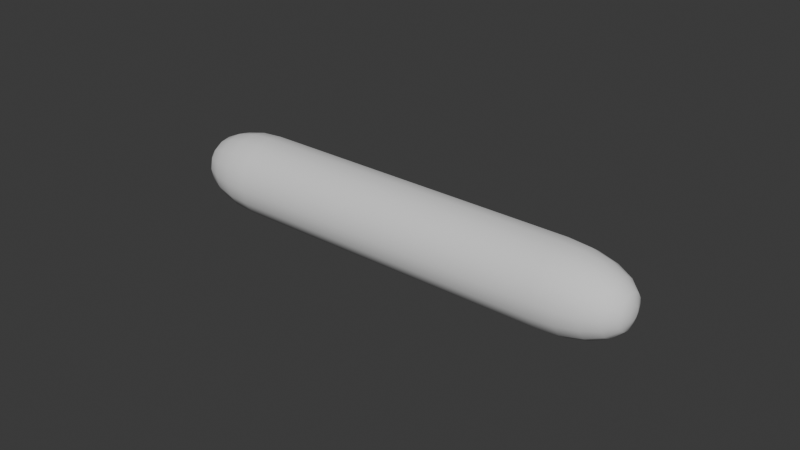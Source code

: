 # Source: cucumber.blend  (saved by Blender 4.5.91; exported with 4.5.12 LTS)
import bpy
from mathutils import Matrix  # noqa: F401  (used for matrix-valued properties, if any)

bpy.ops.wm.read_factory_settings(use_empty=True)
scene = bpy.context.scene
scene.name = 'Scene'

# ---- collections
col_collection = bpy.data.collections.new('Collection'); scene.collection.children.link(col_collection)

# ---- world
world_world = bpy.data.worlds.new('World'); scene.world = world_world
world_world.use_nodes = True; world_world.node_tree.nodes.clear()
_N = world_world.node_tree.nodes; _L = world_world.node_tree.links
n0 = _N.new('ShaderNodeOutputWorld'); n0.name = 'World Output'; n0.location = (200, 100)
n1 = _N.new('ShaderNodeBackground'); n1.name = 'Background'; n1.location = (-200, 100)
n1.inputs[0].default_value = (0.05088, 0.05088, 0.05088, 1.0)
_L.new(n1.outputs[0], n0.inputs[0])
n0.is_active_output = True
world_world.color = (0.05088, 0.05088, 0.05088)
world_world.sun_shadow_jitter_overblur = 0.0

# ---- meshes
me_cylinder_007 = bpy.data.meshes.new('Cylinder.007')
me_cylinder_007.from_pydata([(-0.07699, 0.002133, -4.841e-09), (-0.05349, 0.01299, -4.054e-09), (-0.07584, 0.005489, -4.816e-09), (-0.0725, 0.008517, -4.695e-09), (-0.06731, 0.01092, -4.526e-09), (-0.06075, 0.01246, -4.308e-09), (0.07699, 0.002133, 4.841e-09), (0.05349, 0.01299, 4.054e-09), (0.07584, 0.005489, 4.816e-09), (0.0725, 0.008517, 4.695e-09), (0.06731, 0.01092, 4.526e-09), (0.06075, 0.01246, 4.308e-09), (-0.07699, 0.001971, -0.0008163), (-0.05349, 0.012, -0.004973), (-0.07584, 0.005071, -0.002101), (-0.0725, 0.007869, -0.003259), (-0.06731, 0.01009, -0.004179), (-0.06075, 0.01151, -0.004769), (0.07699, 0.001971, -0.0008162), (0.05349, 0.012, -0.004973), (0.07584, 0.005071, -0.002101), (0.0725, 0.007869, -0.003259), (0.06731, 0.01009, -0.004179), (0.06075, 0.01151, -0.004769), (-0.07699, 0.001508, -0.001508), (-0.05349, 0.009188, -0.009188), (-0.07584, 0.003881, -0.003881), (-0.0725, 0.006022, -0.006022), (-0.06731, 0.007721, -0.007721), (-0.06075, 0.008812, -0.008812), (0.07699, 0.001508, -0.001508), (0.05349, 0.009188, -0.009188), (0.07584, 0.003881, -0.003881), (0.0725, 0.006022, -0.006022), (0.06731, 0.007721, -0.007721), (0.06075, 0.008812, -0.008812), (-0.07699, 0.0008162, -0.001971), (-0.05349, 0.004973, -0.012), (-0.07584, 0.002101, -0.005071), (-0.0725, 0.003259, -0.007869), (-0.06731, 0.004179, -0.01009), (-0.06075, 0.004769, -0.01151), (0.07699, 0.0008162, -0.001971), (0.05349, 0.004973, -0.012), (0.07584, 0.002101, -0.005071), (0.0725, 0.003259, -0.007869), (0.06731, 0.004179, -0.01009), (0.06075, 0.004769, -0.01151), (-0.07699, 0.0, -0.002133), (-0.05349, 0.0, -0.01299), (-0.07584, 0.0, -0.005489), (-0.0725, 0.0, -0.008517), (-0.06731, 0.0, -0.01092), (-0.06075, 0.0, -0.01246), (0.07699, 0.0, -0.002133), (0.05349, 0.0, -0.01299), (0.07584, 0.0, -0.005489), (0.0725, 0.0, -0.008517), (0.06731, 0.0, -0.01092), (0.06075, 0.0, -0.01246), (-0.07699, -0.0008162, -0.001971), (-0.05349, -0.004973, -0.012), (-0.07584, -0.002101, -0.005071), (-0.0725, -0.003259, -0.007869), (-0.06731, -0.004179, -0.01009), (-0.06075, -0.004769, -0.01151), (0.07699, -0.0008162, -0.001971), (0.05349, -0.004973, -0.012), (0.07584, -0.002101, -0.005071), (0.0725, -0.003259, -0.007869), (0.06731, -0.004179, -0.01009), (0.06075, -0.004769, -0.01151), (-0.07699, -0.001508, -0.001508), (-0.05349, -0.009188, -0.009188), (-0.07584, -0.003881, -0.003881), (-0.0725, -0.006022, -0.006022), (-0.06731, -0.007721, -0.007721), (-0.06075, -0.008812, -0.008812), (0.07699, -0.001508, -0.001508), (0.05349, -0.009188, -0.009188), (0.07584, -0.003881, -0.003881), (0.0725, -0.006022, -0.006022), (0.06731, -0.007721, -0.007721), (0.06075, -0.008812, -0.008812), (-0.07699, -0.001971, -0.0008163), (-0.05349, -0.012, -0.004973), (-0.07584, -0.005071, -0.002101), (-0.0725, -0.007869, -0.003259), (-0.06731, -0.01009, -0.004179), (-0.06075, -0.01151, -0.004769), (0.07699, -0.001971, -0.0008162), (0.05349, -0.012, -0.004973), (0.07584, -0.005071, -0.002101), (0.0725, -0.007869, -0.003259), (0.06731, -0.01009, -0.004179), (0.06075, -0.01151, -0.004769), (-0.07699, -0.002133, -4.841e-09), (-0.05349, -0.01299, -4.054e-09), (-0.07584, -0.005489, -4.816e-09), (-0.0725, -0.008517, -4.695e-09), (-0.06731, -0.01092, -4.526e-09), (-0.06075, -0.01246, -4.308e-09), (0.07699, -0.002133, 4.841e-09), (0.05349, -0.01299, 4.054e-09), (0.07584, -0.005489, 4.816e-09), (0.0725, -0.008517, 4.695e-09), (0.06731, -0.01092, 4.526e-09), (0.06075, -0.01246, 4.308e-09), (-0.07699, -0.001971, 0.0008162), (-0.05349, -0.012, 0.004973), (-0.07584, -0.005071, 0.002101), (-0.0725, -0.007869, 0.003259), (-0.06731, -0.01009, 0.004179), (-0.06075, -0.01151, 0.004769), (0.07699, -0.001971, 0.0008163), (0.05349, -0.012, 0.004973), (0.07584, -0.005071, 0.002101), (0.0725, -0.007869, 0.003259), (0.06731, -0.01009, 0.004179), (0.06075, -0.01151, 0.004769), (-0.07699, -0.001508, 0.001508), (-0.05349, -0.009188, 0.009188), (-0.07584, -0.003881, 0.003881), (-0.0725, -0.006022, 0.006022), (-0.06731, -0.007721, 0.007721), (-0.06075, -0.008812, 0.008812), (0.07699, -0.001508, 0.001508), (0.05349, -0.009188, 0.009188), (0.07584, -0.003881, 0.003881), (0.0725, -0.006022, 0.006022), (0.06731, -0.007721, 0.007721), (0.06075, -0.008812, 0.008812), (-0.07699, -0.0008162, 0.001971), (-0.05349, -0.004973, 0.012), (-0.07584, -0.002101, 0.005071), (-0.0725, -0.003259, 0.007869), (-0.06731, -0.004179, 0.01009), (-0.06075, -0.004769, 0.01151), (0.07699, -0.0008162, 0.001971), (0.05349, -0.004973, 0.012), (0.07584, -0.002101, 0.005071), (0.0725, -0.003259, 0.007869), (0.06731, -0.004179, 0.01009), (0.06075, -0.004769, 0.01151), (-0.07699, 0.0, 0.002133), (-0.05349, 0.0, 0.01299), (-0.07584, 0.0, 0.005489), (-0.0725, 0.0, 0.008517), (-0.06731, 0.0, 0.01092), (-0.06075, 0.0, 0.01246), (0.07699, 0.0, 0.002133), (0.05349, 0.0, 0.01299), (0.07584, 0.0, 0.005489), (0.0725, 0.0, 0.008517), (0.06731, 0.0, 0.01092), (0.06075, 0.0, 0.01246), (-0.07699, 0.0008162, 0.001971), (-0.05349, 0.004973, 0.012), (-0.07584, 0.002101, 0.005071), (-0.0725, 0.003259, 0.007869), (-0.06731, 0.004179, 0.01009), (-0.06075, 0.004769, 0.01151), (0.07699, 0.0008162, 0.001971), (0.05349, 0.004973, 0.012), (0.07584, 0.002101, 0.005071), (0.0725, 0.003259, 0.007869), (0.06731, 0.004179, 0.01009), (0.06075, 0.004769, 0.01151), (-0.07699, 0.001508, 0.001508), (-0.05349, 0.009188, 0.009188), (-0.07584, 0.003881, 0.003881), (-0.0725, 0.006022, 0.006022), (-0.06731, 0.007721, 0.007721), (-0.06075, 0.008812, 0.008812), (0.07699, 0.001508, 0.001508), (0.05349, 0.009188, 0.009188), (0.07584, 0.003881, 0.003881), (0.0725, 0.006022, 0.006022), (0.06731, 0.007721, 0.007721), (0.06075, 0.008812, 0.008812), (-0.07699, 0.001971, 0.0008162), (-0.05349, 0.012, 0.004973), (-0.07584, 0.005071, 0.002101), (-0.0725, 0.007869, 0.003259), (-0.06731, 0.01009, 0.004179), (-0.06075, 0.01151, 0.004769), (0.07699, 0.001971, 0.0008163), (0.05349, 0.012, 0.004973), (0.07584, 0.005071, 0.002101), (0.0725, 0.007869, 0.003259), (0.06731, 0.01009, 0.004179), (0.06075, 0.01151, 0.004769)], [], [(6, 186, 174, 162, 150, 138, 126, 114, 102), (1, 13, 17, 5), (5, 17, 16, 4), (4, 16, 15, 3), (3, 15, 14, 2), (2, 14, 12, 0), (19, 7, 11, 23), (23, 11, 10, 22), (22, 10, 9, 21), (21, 9, 8, 20), (20, 8, 6, 18), (13, 25, 29, 17), (17, 29, 28, 16), (16, 28, 27, 15), (15, 27, 26, 14), (14, 26, 24, 12), (31, 19, 23, 35), (35, 23, 22, 34), (34, 22, 21, 33), (33, 21, 20, 32), (32, 20, 18, 30), (25, 37, 41, 29), (29, 41, 40, 28), (28, 40, 39, 27), (27, 39, 38, 26), (26, 38, 36, 24), (43, 31, 35, 47), (47, 35, 34, 46), (46, 34, 33, 45), (45, 33, 32, 44), (44, 32, 30, 42), (37, 49, 53, 41), (41, 53, 52, 40), (40, 52, 51, 39), (39, 51, 50, 38), (38, 50, 48, 36), (55, 43, 47, 59), (59, 47, 46, 58), (58, 46, 45, 57), (57, 45, 44, 56), (56, 44, 42, 54), (49, 61, 65, 53), (53, 65, 64, 52), (52, 64, 63, 51), (51, 63, 62, 50), (50, 62, 60, 48), (67, 55, 59, 71), (71, 59, 58, 70), (70, 58, 57, 69), (69, 57, 56, 68), (68, 56, 54, 66), (61, 73, 77, 65), (65, 77, 76, 64), (64, 76, 75, 63), (63, 75, 74, 62), (62, 74, 72, 60), (79, 67, 71, 83), (83, 71, 70, 82), (82, 70, 69, 81), (81, 69, 68, 80), (80, 68, 66, 78), (73, 85, 89, 77), (77, 89, 88, 76), (76, 88, 87, 75), (75, 87, 86, 74), (74, 86, 84, 72), (91, 79, 83, 95), (95, 83, 82, 94), (94, 82, 81, 93), (93, 81, 80, 92), (92, 80, 78, 90), (85, 97, 101, 89), (89, 101, 100, 88), (88, 100, 99, 87), (87, 99, 98, 86), (86, 98, 96, 84), (103, 91, 95, 107), (107, 95, 94, 106), (106, 94, 93, 105), (105, 93, 92, 104), (104, 92, 90, 102), (97, 109, 113, 101), (101, 113, 112, 100), (100, 112, 111, 99), (99, 111, 110, 98), (98, 110, 108, 96), (115, 103, 107, 119), (119, 107, 106, 118), (118, 106, 105, 117), (117, 105, 104, 116), (116, 104, 102, 114), (109, 121, 125, 113), (113, 125, 124, 112), (112, 124, 123, 111), (111, 123, 122, 110), (110, 122, 120, 108), (127, 115, 119, 131), (131, 119, 118, 130), (130, 118, 117, 129), (129, 117, 116, 128), (128, 116, 114, 126), (121, 133, 137, 125), (125, 137, 136, 124), (124, 136, 135, 123), (123, 135, 134, 122), (122, 134, 132, 120), (139, 127, 131, 143), (143, 131, 130, 142), (142, 130, 129, 141), (141, 129, 128, 140), (140, 128, 126, 138), (133, 145, 149, 137), (137, 149, 148, 136), (136, 148, 147, 135), (135, 147, 146, 134), (134, 146, 144, 132), (151, 139, 143, 155), (155, 143, 142, 154), (154, 142, 141, 153), (153, 141, 140, 152), (152, 140, 138, 150), (145, 157, 161, 149), (149, 161, 160, 148), (148, 160, 159, 147), (147, 159, 158, 146), (146, 158, 156, 144), (163, 151, 155, 167), (167, 155, 154, 166), (166, 154, 153, 165), (165, 153, 152, 164), (164, 152, 150, 162), (157, 169, 173, 161), (161, 173, 172, 160), (160, 172, 171, 159), (159, 171, 170, 158), (158, 170, 168, 156), (175, 163, 167, 179), (179, 167, 166, 178), (178, 166, 165, 177), (177, 165, 164, 176), (176, 164, 162, 174), (169, 181, 185, 173), (173, 185, 184, 172), (172, 184, 183, 171), (171, 183, 182, 170), (170, 182, 180, 168), (187, 175, 179, 191), (191, 179, 178, 190), (190, 178, 177, 189), (189, 177, 176, 188), (188, 176, 174, 186), (181, 1, 5, 185), (185, 5, 4, 184), (184, 4, 3, 183), (183, 3, 2, 182), (182, 2, 0, 180), (7, 187, 191, 11), (11, 191, 190, 10), (10, 190, 189, 9), (9, 189, 188, 8), (8, 188, 186, 6), (0, 12, 24, 36, 48, 60, 72, 84, 96), (19, 13, 1, 7), (7, 1, 181, 187), (187, 181, 169, 175), (175, 169, 157, 163), (163, 157, 145, 151), (151, 145, 133, 139), (139, 133, 121, 127), (127, 121, 109, 115), (115, 109, 97, 103), (103, 97, 85, 91), (91, 85, 73, 79), (79, 73, 61, 67), (67, 61, 49, 55), (55, 49, 37, 43), (43, 37, 25, 31), (31, 25, 13, 19), (18, 6, 102, 90, 78, 66, 54, 42, 30), (180, 0, 96, 108, 120, 132, 144, 156, 168)])
me_cylinder_007.polygons.foreach_set('use_smooth', [True] * 180)
_uv = me_cylinder_007.uv_layers.new(name='UVMap')
_uv.uv.foreach_set('vector', [0.1132, 0.9997, 0.115, 0.9942, 0.1182, 0.9899, 0.1227, 0.9872, 0.1276, 0.9864, 0.1324, 0.9874, 0.1369, 0.99, 0.1403, 0.9944, 0.142, 0.9999, 0.516, 0.1535, 0.482, 0.1582, 0.4732, 0.1115, 0.5047, 0.102, 0.5047, 0.102, 0.4732, 0.1115, 0.4585, 0.07106, 0.4847, 0.05644, 0.4847, 0.05644, 0.4585, 0.07106, 0.4404, 0.0399, 0.4566, 0.02473, 0.4566, 0.02473, 0.4404, 0.0399, 0.4213, 0.01919, 0.4292, 0.006818, 0.4292, 0.006818, 0.4213, 0.01919, 0.4021, 0.006042, 0.4039, 0.0006154, 0.4814, 0.8408, 0.516, 0.8457, 0.5045, 0.8983, 0.4721, 0.8881, 0.4721, 0.8881, 0.5045, 0.8983, 0.483, 0.9436, 0.4574, 0.9293, 0.4574, 0.9293, 0.483, 0.9436, 0.4554, 0.9773, 0.438, 0.9606, 0.438, 0.9606, 0.4554, 0.9773, 0.4257, 0.9944, 0.4182, 0.9814, 0.4182, 0.9814, 0.4257, 0.9944, 0.4004, 0.9995, 0.3988, 0.994, 0.482, 0.1582, 0.45, 0.162, 0.4436, 0.1182, 0.4732, 0.1115, 0.4732, 0.1115, 0.4436, 0.1182, 0.4342, 0.08034, 0.4585, 0.07106, 0.4585, 0.07106, 0.4342, 0.08034, 0.4235, 0.04989, 0.4404, 0.0399, 0.4404, 0.0399, 0.4235, 0.04989, 0.4115, 0.02747, 0.4213, 0.01919, 0.4213, 0.01919, 0.4115, 0.02747, 0.3988, 0.01033, 0.4021, 0.006042, 0.4489, 0.8369, 0.4814, 0.8408, 0.4721, 0.8881, 0.4423, 0.8812, 0.4423, 0.8812, 0.4721, 0.8881, 0.4574, 0.9293, 0.4325, 0.9194, 0.4325, 0.9194, 0.4574, 0.9293, 0.438, 0.9606, 0.4209, 0.9499, 0.4209, 0.9499, 0.438, 0.9606, 0.4182, 0.9814, 0.4084, 0.9726, 0.4084, 0.9726, 0.4182, 0.9814, 0.3988, 0.994, 0.3955, 0.9899, 0.45, 0.162, 0.4187, 0.1643, 0.4157, 0.1223, 0.4436, 0.1182, 0.4436, 0.1182, 0.4157, 0.1223, 0.411, 0.08548, 0.4342, 0.08034, 0.4342, 0.08034, 0.411, 0.08548, 0.4062, 0.05552, 0.4235, 0.04989, 0.4235, 0.04989, 0.4062, 0.05552, 0.4005, 0.03229, 0.4115, 0.02747, 0.4115, 0.02747, 0.4005, 0.03229, 0.3943, 0.01287, 0.3988, 0.01033, 0.4174, 0.8344, 0.4489, 0.8369, 0.4423, 0.8812, 0.4142, 0.877, 0.4142, 0.877, 0.4423, 0.8812, 0.4325, 0.9194, 0.4092, 0.9141, 0.4092, 0.9141, 0.4325, 0.9194, 0.4209, 0.9499, 0.4035, 0.9442, 0.4035, 0.9442, 0.4209, 0.9499, 0.4084, 0.9726, 0.3974, 0.9676, 0.3974, 0.9676, 0.4084, 0.9726, 0.3955, 0.9899, 0.391, 0.9873, 0.4187, 0.1643, 0.388, 0.1652, 0.3882, 0.1234, 0.4157, 0.1223, 0.4157, 0.1223, 0.3882, 0.1234, 0.3883, 0.08684, 0.411, 0.08548, 0.411, 0.08548, 0.3883, 0.08684, 0.3887, 0.05705, 0.4062, 0.05552, 0.4062, 0.05552, 0.3887, 0.05705, 0.3891, 0.03371, 0.4005, 0.03229, 0.4005, 0.03229, 0.3891, 0.03371, 0.3895, 0.01366, 0.3943, 0.01287, 0.3865, 0.8335, 0.4174, 0.8344, 0.4142, 0.877, 0.3865, 0.8754, 0.3865, 0.8754, 0.4142, 0.877, 0.4092, 0.9141, 0.3861, 0.912, 0.3861, 0.912, 0.4092, 0.9141, 0.4035, 0.9442, 0.3861, 0.9421, 0.3861, 0.9421, 0.4035, 0.9442, 0.3974, 0.9676, 0.386, 0.9659, 0.386, 0.9659, 0.3974, 0.9676, 0.391, 0.9873, 0.386, 0.9864, 0.388, 0.1652, 0.3571, 0.1642, 0.3606, 0.1217, 0.3882, 0.1234, 0.3882, 0.1234, 0.3606, 0.1217, 0.3654, 0.08465, 0.3883, 0.08684, 0.3883, 0.08684, 0.3654, 0.08465, 0.3714, 0.05474, 0.3887, 0.05705, 0.3887, 0.05705, 0.3714, 0.05474, 0.3778, 0.03183, 0.3891, 0.03371, 0.3891, 0.03371, 0.3778, 0.03183, 0.3847, 0.01253, 0.3895, 0.01366, 0.3556, 0.8343, 0.3865, 0.8335, 0.3865, 0.8754, 0.359, 0.8766, 0.359, 0.8766, 0.3865, 0.8754, 0.3861, 0.912, 0.3631, 0.9137, 0.3631, 0.9137, 0.3861, 0.912, 0.3861, 0.9421, 0.3686, 0.9439, 0.3686, 0.9439, 0.3861, 0.9421, 0.386, 0.9659, 0.3745, 0.9675, 0.3745, 0.9675, 0.386, 0.9659, 0.386, 0.9864, 0.381, 0.9875, 0.3571, 0.1642, 0.3253, 0.1616, 0.3325, 0.1172, 0.3606, 0.1217, 0.3606, 0.1217, 0.3325, 0.1172, 0.3423, 0.07889, 0.3654, 0.08465, 0.3654, 0.08465, 0.3423, 0.07889, 0.3542, 0.0487, 0.3714, 0.05474, 0.3714, 0.05474, 0.3542, 0.0487, 0.367, 0.02668, 0.3778, 0.03183, 0.3778, 0.03183, 0.367, 0.02668, 0.3802, 0.009924, 0.3847, 0.01253, 0.3244, 0.8368, 0.3556, 0.8343, 0.359, 0.8766, 0.3306, 0.8806, 0.3306, 0.8806, 0.359, 0.8766, 0.3631, 0.9137, 0.34, 0.9189, 0.34, 0.9189, 0.3631, 0.9137, 0.3686, 0.9439, 0.3511, 0.9496, 0.3511, 0.9496, 0.3686, 0.9439, 0.3745, 0.9675, 0.3634, 0.9723, 0.3634, 0.9723, 0.3745, 0.9675, 0.381, 0.9875, 0.3763, 0.99, 0.3253, 0.1616, 0.2926, 0.1574, 0.3025, 0.1099, 0.3325, 0.1172, 0.3325, 0.1172, 0.3025, 0.1099, 0.3182, 0.06872, 0.3423, 0.07889, 0.3423, 0.07889, 0.3182, 0.06872, 0.3377, 0.03811, 0.3542, 0.0487, 0.3542, 0.0487, 0.3377, 0.03811, 0.3573, 0.01782, 0.367, 0.02668, 0.367, 0.02668, 0.3573, 0.01782, 0.3769, 0.005634, 0.3802, 0.009924, 0.2923, 0.8405, 0.3244, 0.8368, 0.3306, 0.8806, 0.3009, 0.8872, 0.3009, 0.8872, 0.3306, 0.8806, 0.34, 0.9189, 0.3153, 0.9282, 0.3153, 0.9282, 0.34, 0.9189, 0.3511, 0.9496, 0.3341, 0.9596, 0.3341, 0.9596, 0.3511, 0.9496, 0.3634, 0.9723, 0.3535, 0.9809, 0.3535, 0.9809, 0.3634, 0.9723, 0.3763, 0.99, 0.3728, 0.9941, 0.2926, 0.1574, 0.2583, 0.1529, 0.2689, 0.09904, 0.3025, 0.1099, 0.3025, 0.1099, 0.2689, 0.09904, 0.2924, 0.05303, 0.3182, 0.06872, 0.3182, 0.06872, 0.2924, 0.05303, 0.3216, 0.02168, 0.3377, 0.03811, 0.3377, 0.03811, 0.3216, 0.02168, 0.3502, 0.00544, 0.3573, 0.01782, 0.3573, 0.01782, 0.3502, 0.00544, 0.3753, 0.0001015, 0.3769, 0.005634, 0.2583, 0.8451, 0.2923, 0.8405, 0.3009, 0.8872, 0.2693, 0.8965, 0.2693, 0.8965, 0.3009, 0.8872, 0.3153, 0.9282, 0.289, 0.9422, 0.289, 0.9422, 0.3153, 0.9282, 0.3341, 0.9596, 0.3164, 0.9762, 0.3164, 0.9762, 0.3341, 0.9596, 0.3535, 0.9809, 0.3457, 0.9937, 0.3457, 0.9937, 0.3535, 0.9809, 0.3728, 0.9941, 0.371, 0.9996, 0.2581, 0.1554, 0.2244, 0.1596, 0.2156, 0.1128, 0.2479, 0.1034, 0.2479, 0.1034, 0.2156, 0.1128, 0.2012, 0.07154, 0.2276, 0.05735, 0.2276, 0.05735, 0.2012, 0.07154, 0.1822, 0.03996, 0.1998, 0.02345, 0.1998, 0.02345, 0.1822, 0.03996, 0.1629, 0.01867, 0.1705, 0.00617, 0.1705, 0.00617, 0.1629, 0.01867, 0.1435, 0.005643, 0.1453, 0.0001015, 0.2229, 0.8419, 0.2572, 0.8466, 0.2459, 0.8988, 0.2139, 0.8891, 0.2139, 0.8891, 0.2459, 0.8988, 0.2253, 0.9455, 0.1985, 0.9301, 0.1985, 0.9301, 0.2253, 0.9455, 0.1957, 0.9778, 0.1794, 0.9613, 0.1794, 0.9613, 0.1957, 0.9778, 0.167, 0.9941, 0.1598, 0.9817, 0.1598, 0.9817, 0.167, 0.9941, 0.142, 0.9999, 0.1403, 0.9944, 0.2244, 0.1596, 0.1921, 0.1633, 0.1858, 0.1194, 0.2156, 0.1128, 0.2156, 0.1128, 0.1858, 0.1194, 0.1764, 0.08101, 0.2012, 0.07154, 0.2012, 0.07154, 0.1764, 0.08101, 0.1652, 0.05009, 0.1822, 0.03996, 0.1822, 0.03996, 0.1652, 0.05009, 0.1528, 0.02737, 0.1629, 0.01867, 0.1629, 0.01867, 0.1528, 0.02737, 0.1399, 0.00982, 0.1435, 0.005643, 0.1906, 0.8379, 0.2229, 0.8419, 0.2139, 0.8891, 0.184, 0.8821, 0.184, 0.8821, 0.2139, 0.8891, 0.1985, 0.9301, 0.174, 0.9203, 0.174, 0.9203, 0.1985, 0.9301, 0.1794, 0.9613, 0.1624, 0.9507, 0.1624, 0.9507, 0.1794, 0.9613, 0.1598, 0.9817, 0.1502, 0.9731, 0.1502, 0.9731, 0.1598, 0.9817, 0.1403, 0.9944, 0.1369, 0.99, 0.1921, 0.1633, 0.1608, 0.1658, 0.1575, 0.1233, 0.1858, 0.1194, 0.1858, 0.1194, 0.1575, 0.1233, 0.1529, 0.08626, 0.1764, 0.08101, 0.1764, 0.08101, 0.1529, 0.08626, 0.1476, 0.056, 0.1652, 0.05009, 0.1652, 0.05009, 0.1476, 0.056, 0.1419, 0.03233, 0.1528, 0.02737, 0.1528, 0.02737, 0.1419, 0.03233, 0.1351, 0.01226, 0.1399, 0.00982, 0.159, 0.8353, 0.1906, 0.8379, 0.184, 0.8821, 0.1557, 0.8778, 0.1557, 0.8778, 0.184, 0.8821, 0.174, 0.9203, 0.1509, 0.9147, 0.1509, 0.9147, 0.174, 0.9203, 0.1624, 0.9507, 0.1454, 0.9447, 0.1454, 0.9447, 0.1624, 0.9507, 0.1502, 0.9731, 0.1392, 0.968, 0.1392, 0.968, 0.1502, 0.9731, 0.1369, 0.99, 0.1324, 0.9874, 0.1608, 0.1658, 0.1298, 0.1668, 0.1299, 0.1244, 0.1575, 0.1233, 0.1575, 0.1233, 0.1299, 0.1244, 0.1301, 0.0877, 0.1529, 0.08626, 0.1529, 0.08626, 0.1301, 0.0877, 0.1301, 0.05767, 0.1476, 0.056, 0.1476, 0.056, 0.1301, 0.05767, 0.1302, 0.03392, 0.1419, 0.03233, 0.1419, 0.03233, 0.1302, 0.03392, 0.1302, 0.01338, 0.1351, 0.01226, 0.1281, 0.8345, 0.159, 0.8353, 0.1557, 0.8778, 0.1282, 0.8762, 0.1282, 0.8762, 0.1557, 0.8778, 0.1509, 0.9147, 0.128, 0.9127, 0.128, 0.9127, 0.1509, 0.9147, 0.1454, 0.9447, 0.1279, 0.9428, 0.1279, 0.9428, 0.1454, 0.9447, 0.1392, 0.968, 0.1278, 0.9662, 0.1278, 0.9662, 0.1392, 0.968, 0.1324, 0.9874, 0.1276, 0.9864, 0.1298, 0.1668, 0.09874, 0.1658, 0.1022, 0.1231, 0.1299, 0.1244, 0.1299, 0.1244, 0.1022, 0.1231, 0.1071, 0.08592, 0.1301, 0.0877, 0.1301, 0.0877, 0.1071, 0.08592, 0.1126, 0.05571, 0.1301, 0.05767, 0.1301, 0.05767, 0.1126, 0.05571, 0.1187, 0.03222, 0.1302, 0.03392, 0.1302, 0.03392, 0.1187, 0.03222, 0.1252, 0.01254, 0.1302, 0.01338, 0.09747, 0.8354, 0.1281, 0.8345, 0.1282, 0.8762, 0.1005, 0.8774, 0.1005, 0.8774, 0.1282, 0.8762, 0.128, 0.9127, 0.1052, 0.9145, 0.1052, 0.9145, 0.128, 0.9127, 0.1279, 0.9428, 0.1106, 0.9444, 0.1106, 0.9444, 0.1279, 0.9428, 0.1278, 0.9662, 0.1164, 0.9677, 0.1164, 0.9677, 0.1278, 0.9662, 0.1276, 0.9864, 0.1227, 0.9872, 0.09874, 0.1658, 0.06729, 0.1632, 0.07382, 0.119, 0.1022, 0.1231, 0.1022, 0.1231, 0.07382, 0.119, 0.08335, 0.08033, 0.1071, 0.08592, 0.1071, 0.08592, 0.08335, 0.08033, 0.09529, 0.04964, 0.1126, 0.05571, 0.1126, 0.05571, 0.09529, 0.04964, 0.1077, 0.02712, 0.1187, 0.03222, 0.1187, 0.03222, 0.1077, 0.02712, 0.1207, 0.01005, 0.1252, 0.01254, 0.06617, 0.8378, 0.09747, 0.8354, 0.1005, 0.8774, 0.07255, 0.8816, 0.07255, 0.8816, 0.1005, 0.8774, 0.1052, 0.9145, 0.08201, 0.9195, 0.08201, 0.9195, 0.1052, 0.9145, 0.1106, 0.9444, 0.09326, 0.95, 0.09326, 0.95, 0.1106, 0.9444, 0.1164, 0.9677, 0.1052, 0.9727, 0.1052, 0.9727, 0.1164, 0.9677, 0.1227, 0.9872, 0.1182, 0.9899, 0.06729, 0.1632, 0.03427, 0.1592, 0.04393, 0.1118, 0.07382, 0.119, 0.07382, 0.119, 0.04393, 0.1118, 0.05872, 0.07031, 0.08335, 0.08033, 0.08335, 0.08033, 0.05872, 0.07031, 0.07825, 0.03901, 0.09529, 0.04964, 0.09529, 0.04964, 0.07825, 0.03901, 0.09804, 0.01837, 0.1077, 0.02712, 0.1077, 0.02712, 0.09804, 0.01837, 0.1173, 0.005867, 0.1207, 0.01005, 0.0341, 0.8416, 0.06617, 0.8378, 0.07255, 0.8816, 0.04285, 0.8883, 0.04285, 0.8883, 0.07255, 0.8816, 0.08201, 0.9195, 0.05733, 0.929, 0.05733, 0.929, 0.08201, 0.9195, 0.09326, 0.95, 0.07621, 0.9603, 0.07621, 0.9603, 0.09326, 0.95, 0.1052, 0.9727, 0.0955, 0.9812, 0.0955, 0.9812, 0.1052, 0.9727, 0.1182, 0.9899, 0.115, 0.9942, 0.03427, 0.1592, 0.0001016, 0.1548, 0.01056, 0.1014, 0.04393, 0.1118, 0.04393, 0.1118, 0.01056, 0.1014, 0.03308, 0.05569, 0.05872, 0.07031, 0.05872, 0.07031, 0.03308, 0.05569, 0.06099, 0.02222, 0.07825, 0.03901, 0.07825, 0.03901, 0.06099, 0.02222, 0.09066, 0.005445, 0.09804, 0.01837, 0.09804, 0.01837, 0.09066, 0.005445, 0.1158, 0.0004167, 0.1173, 0.005867, 0.0001015, 0.8463, 0.0341, 0.8416, 0.04285, 0.8883, 0.01138, 0.8977, 0.01138, 0.8977, 0.04285, 0.8883, 0.05733, 0.929, 0.03129, 0.9431, 0.03129, 0.9431, 0.05733, 0.929, 0.07621, 0.9603, 0.05886, 0.9768, 0.05886, 0.9768, 0.07621, 0.9603, 0.0955, 0.9812, 0.088, 0.9937, 0.088, 0.9937, 0.0955, 0.9812, 0.115, 0.9942, 0.1132, 0.9997, 0.4039, 0.0006154, 0.4021, 0.006042, 0.3988, 0.01033, 0.3943, 0.01287, 0.3895, 0.01366, 0.3847, 0.01253, 0.3802, 0.009924, 0.3769, 0.005634, 0.3753, 0.0001015, 0.4814, 0.8408, 0.482, 0.1582, 0.516, 0.1535, 0.516, 0.8457, 0.0001015, 0.8463, 0.0001016, 0.1548, 0.03427, 0.1592, 0.0341, 0.8416, 0.0341, 0.8416, 0.03427, 0.1592, 0.06729, 0.1632, 0.06617, 0.8378, 0.06617, 0.8378, 0.06729, 0.1632, 0.09874, 0.1658, 0.09747, 0.8354, 0.09747, 0.8354, 0.09874, 0.1658, 0.1298, 0.1668, 0.1281, 0.8345, 0.1281, 0.8345, 0.1298, 0.1668, 0.1608, 0.1658, 0.159, 0.8353, 0.159, 0.8353, 0.1608, 0.1658, 0.1921, 0.1633, 0.1906, 0.8379, 0.1906, 0.8379, 0.1921, 0.1633, 0.2244, 0.1596, 0.2229, 0.8419, 0.2229, 0.8419, 0.2244, 0.1596, 0.2581, 0.1554, 0.2572, 0.8466, 0.2583, 0.8451, 0.2583, 0.1529, 0.2926, 0.1574, 0.2923, 0.8405, 0.2923, 0.8405, 0.2926, 0.1574, 0.3253, 0.1616, 0.3244, 0.8368, 0.3244, 0.8368, 0.3253, 0.1616, 0.3571, 0.1642, 0.3556, 0.8343, 0.3556, 0.8343, 0.3571, 0.1642, 0.388, 0.1652, 0.3865, 0.8335, 0.3865, 0.8335, 0.388, 0.1652, 0.4187, 0.1643, 0.4174, 0.8344, 0.4174, 0.8344, 0.4187, 0.1643, 0.45, 0.162, 0.4489, 0.8369, 0.4489, 0.8369, 0.45, 0.162, 0.482, 0.1582, 0.4814, 0.8408, 0.3988, 0.994, 0.4004, 0.9995, 0.371, 0.9996, 0.3728, 0.9941, 0.3763, 0.99, 0.381, 0.9875, 0.386, 0.9864, 0.391, 0.9873, 0.3955, 0.9899, 0.1173, 0.005867, 0.1158, 0.0004167, 0.1453, 0.0001015, 0.1435, 0.005643, 0.1399, 0.00982, 0.1351, 0.01226, 0.1302, 0.01338, 0.1252, 0.01254, 0.1207, 0.01005])
me_cylinder_007.update()

# ---- objects
ob_cucumber = bpy.data.objects.new('cucumber', me_cylinder_007)

# ---- transforms, parenting, visibility, modifiers, constraints
ob_cucumber.location = (0.0, 0.0, 0.0)

# ---- collection membership
col_collection.objects.link(ob_cucumber)

# ---- scene / render settings (as saved in the file)
scene.frame_start = 1; scene.frame_end = 250; scene.frame_set(1)
scene.render.engine = 'BLENDER_EEVEE_NEXT'
bpy.context.view_layer.update()

# ---- added for rendering (the .blend has no active camera and no usable light): camera, sun
cam_auto = bpy.data.cameras.new('AutoCamera')
cam_auto.lens = 50.0
cam_auto.sensor_width = 36.0
cam_auto.clip_end = 1000.0
ob_auto_camera = bpy.data.objects.new('AutoCamera', cam_auto)
scene.collection.objects.link(ob_auto_camera)
ob_auto_camera.location = (0.185045, -0.222054, 0.148036)
ob_auto_camera.rotation_euler = (1.09748, -7.21219e-08, 0.694738)
scene.camera = ob_auto_camera
light_auto_sun = bpy.data.lights.new('AutoSun', 'SUN')
light_auto_sun.energy = 3.0
light_auto_sun.angle = 0.0523599
ob_auto_sun = bpy.data.objects.new('AutoSun', light_auto_sun)
scene.collection.objects.link(ob_auto_sun)
ob_auto_sun.rotation_euler = (0.872665, 0.174533, 0.523599)
bpy.context.view_layer.update()
